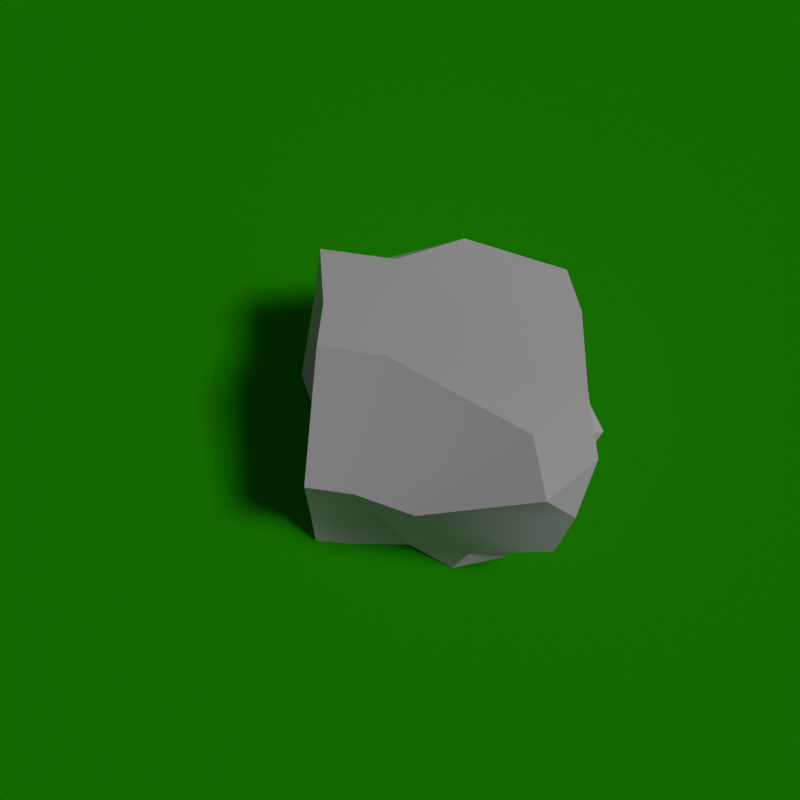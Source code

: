 # Source: land-stones-001-simple-64x64.blend  (saved by Blender 4.3.34; exported with 4.5.12 LTS)
import bpy
from mathutils import Matrix  # noqa: F401  (used for matrix-valued properties, if any)

bpy.ops.wm.read_factory_settings(use_empty=True)
scene = bpy.context.scene
scene.name = 'Scene'

# ---- collections
col_collection = bpy.data.collections.new('Collection'); scene.collection.children.link(col_collection)
col_stones = bpy.data.collections.new('Stones'); scene.collection.children.link(col_stones)

# ---- materials (node trees are filled in below, after node groups)
mat_material = bpy.data.materials.new('Material')
mat_material.alpha_threshold = 0.0
mat_material.roughness = 0.5
mat_material.line_color = (0.0, 0.0, 0.0, 0.8)
mat_green = bpy.data.materials.new('Green')

# ---- material node trees
mat_material.use_nodes = True; mat_material.node_tree.nodes.clear()
_N = mat_material.node_tree.nodes; _L = mat_material.node_tree.links
n0 = _N.new('ShaderNodeOutputMaterial'); n0.name = 'Material Output'; n0.location = (300, 300)
n1 = _N.new('ShaderNodeBsdfPrincipled'); n1.name = 'Principled BSDF'; n1.location = (10, 300)
n1.inputs[3].default_value = 1.45
_L.new(n1.outputs[0], n0.inputs[0])
n0.is_active_output = True
mat_green.use_nodes = True; mat_green.node_tree.nodes.clear()
_N = mat_green.node_tree.nodes; _L = mat_green.node_tree.links
n0 = _N.new('ShaderNodeBsdfPrincipled'); n0.name = 'Principled BSDF'; n0.location = (10, 300)
n0.inputs[0].default_value = (0.0, 0.5225, 0.0, 1.0)
n0.inputs[2].default_value = 1.0
n1 = _N.new('ShaderNodeOutputMaterial'); n1.name = 'Material Output'; n1.location = (300, 300)
_L.new(n0.outputs[0], n1.inputs[0])
n1.is_active_output = True

# ---- world
world_world = bpy.data.worlds.new('World'); scene.world = world_world
world_world.use_nodes = True; world_world.node_tree.nodes.clear()
_N = world_world.node_tree.nodes; _L = world_world.node_tree.links
n0 = _N.new('ShaderNodeOutputWorld'); n0.name = 'World Output'; n0.location = (300, 300)
n1 = _N.new('ShaderNodeBackground'); n1.name = 'Background'; n1.location = (10, 300)
n1.inputs[0].default_value = (0.05088, 0.05088, 0.05088, 1.0)
_L.new(n1.outputs[0], n0.inputs[0])
n0.is_active_output = True
world_world.color = (0.05088, 0.05088, 0.05088)
world_world.sun_shadow_jitter_overblur = 0.0

# ---- cameras
cam_camera = bpy.data.cameras.new('Camera')
cam_camera.clip_end = 100.0
cam_camera.lens = 55.0
cam_camera.ortho_scale = 7.314

# ---- lights
light_light = bpy.data.lights.new('Light', 'SUN')
light_light.specular_factor = 0.0
light_light.transmission_factor = 0.0
light_light.volume_factor = 0.0
light_light.angle = 0.2618
light_light.energy = 1.0
light_light.shadow_soft_size = 0.1
light_light.shadow_cascade_max_distance = 1000.0

# ---- meshes
me_cube = bpy.data.meshes.new('Cube')
me_cube.from_pydata([(-0.1067, 0.08708, -0.9209), (-0.3306, -0.6463, -0.9004), (0.6991, -0.00891, -0.8183), (-0.5378, 0.3467, -0.3064), (0.2634, 0.3912, -0.2941), (-0.3306, -0.7236, -0.254), (-0.2614, -0.2623, -0.9281), (0.609, -0.4338, -0.9304), (-0.7195, -0.06136, -0.3574), (0.6659, 0.1988, -0.5816), (0.3784, 0.1795, -0.9176), (0.3865, -0.8661, -0.7452), (-0.03254, 0.3667, -0.2161), (-0.1215, 0.2645, -0.6316), (0.1165, -0.7688, -1.007), (0.2154, -0.3793, -0.9951), (0.4274, -0.3935, -0.3998), (0.2588, -0.8535, -0.4357), (-0.7422, -0.6729, -0.3658), (0.4119, 0.1535, -0.2476), (0.5637, -0.8711, -0.9827), (-0.6624, -0.3605, -0.3418), (0.5104, 0.2866, -0.4175), (-0.3544, 0.3803, -0.2429), (-0.1232, 0.2365, -0.7273), (-0.2359, -0.853, -0.9406), (-0.5557, -0.7452, -0.7118), (0.7436, -0.2438, -0.9596), (0.1168, 0.1877, -0.8367), (-0.376, 0.4071, -0.4602), (-0.3983, -0.1871, -0.7476), (-0.15, 0.06392, -0.583), (0.02166, -0.4183, -0.9073), (-0.4867, -0.3453, -0.2534), (-0.2555, -0.4365, -0.2446), (0.1621, 0.4704, -0.572), (0.3113, 0.363, -0.7902), (0.193, 0.1797, -0.4759), (-0.04875, 0.3707, -0.6089), (0.5454, 0.1501, -0.7186), (0.6644, -0.1685, -0.8035), (0.3104, -0.6447, -0.4295), (0.1302, 0.1203, -0.1872), (-0.5111, -0.6827, -0.3523), (0.2963, -0.1075, -0.9952), (0.2853, -0.8748, -0.9622), (-0.6957, -0.3939, -0.5531), (-0.3728, -0.5343, -0.9928), (0.06563, -0.8171, -0.7681), (-0.1458, 0.1075, -0.8569), (-0.1295, 0.3526, -0.519), (-0.09984, 0.0879, -0.9204), (0.09798, 0.3196, -0.7581), (-0.1175, -0.7851, -0.8394), (-0.2804, -0.7417, -0.7845), (-0.06126, -0.8023, -0.8445), (0.06418, -0.7445, -0.4897), (-0.4296, -0.6493, -0.4655), (0.2092, -0.7963, -0.5457), (-0.2934, -0.6615, -0.4652)], [], [(4, 22, 37), (45, 7, 20), (48, 58, 56, 53, 55), (39, 9, 40), (36, 52, 38, 35), (13, 29, 38), (10, 39, 2), (20, 7, 11), (16, 41, 7), (19, 42, 16), (4, 42, 19), (12, 33, 34), (32, 44, 15), (1, 32, 25), (6, 32, 47), (15, 27, 45), (29, 31, 8), (46, 26, 18), (21, 8, 46), (47, 1, 26), (46, 30, 47), (15, 44, 27), (37, 22, 9), (22, 4, 19), (2, 27, 44), (34, 41, 42), (47, 30, 6), (46, 8, 31), (29, 13, 31), (45, 27, 7), (28, 10, 44), (48, 11, 58), (25, 14, 55), (33, 8, 21), (12, 37, 23), (42, 4, 12), (37, 9, 39), (38, 52, 24), (35, 50, 37), (11, 48, 45, 20), (29, 3, 23), (28, 49, 24), (38, 50, 35), (39, 35, 37), (36, 39, 10), (16, 7, 40), (40, 27, 2, 39), (7, 27, 40), (41, 17, 11, 7), (5, 17, 41, 34), (18, 43, 33, 21), (41, 16, 42), (43, 5, 34, 33), (43, 18, 57), (26, 1, 25), (17, 5, 59, 56), (32, 6, 44), (14, 25, 32, 15), (0, 6, 30, 49), (1, 47, 32), (14, 15, 45), (3, 29, 8), (21, 46, 18), (26, 46, 47), (46, 31, 30), (3, 8, 33), (31, 24, 30), (31, 13, 24), (48, 14, 45), (12, 23, 33), (22, 19, 16), (9, 22, 16), (37, 12, 4), (42, 12, 34), (33, 23, 3), (49, 51, 0), (52, 36, 10, 28), (49, 30, 24), (44, 6, 0), (44, 10, 2), (40, 9, 16), (51, 28, 44, 0), (35, 39, 36), (23, 37, 29), (37, 50, 29), (38, 29, 50), (24, 13, 38), (49, 28, 51), (24, 52, 28), (55, 53, 25), (53, 54, 25), (58, 11, 17), (56, 58, 17), (56, 59, 53), (57, 18, 26, 54), (54, 26, 25), (55, 14, 48), (59, 5, 43, 57), (53, 59, 57, 54)])
me_cube.polygons.foreach_set('use_smooth', [True] * 99)
_k = set([(0, 6), (0, 49), (0, 51), (1, 25), (1, 26), (1, 32), (2, 10), (2, 27), (2, 39), (2, 44), (3, 8), (3, 23), (3, 29), (4, 12), (4, 19), (4, 22), (5, 17), (5, 34), (5, 43), (6, 32), (6, 47), (7, 20), (7, 27), (7, 45), (8, 21), (8, 46), (9, 22), (9, 39), (9, 40), (10, 28), (10, 36), (10, 44), (11, 17), (11, 20), (12, 23), (12, 42), (14, 15), (14, 25), (14, 45), (15, 44), (16, 19), (16, 41), (17, 41), (18, 21), (18, 26), (18, 43), (18, 46), (19, 22), (19, 42), (20, 45), (23, 29), (24, 30), (24, 49), (25, 26), (25, 55), (26, 47), (27, 40), (27, 44), (27, 45), (28, 51), (29, 38), (32, 44), (32, 47), (34, 42), (35, 36), (35, 37), (35, 39), (35, 50), (37, 39), (37, 50), (38, 50), (39, 40), (46, 47), (48, 55)])
me_cube.attributes.new('sharp_edge', 'BOOLEAN', 'EDGE').data.foreach_set('value', [ (min(e.vertices), max(e.vertices)) in _k for e in me_cube.edges])
_uv = me_cube.uv_layers.new(name='UVMap')
_uv.uv.foreach_set('vector', [0.875, 0.7401, 0.8125, 0.75, 0.8045, 0.6852, 0.3768, 0.6875, 0.5015, 0.743, 0.3736, 0.75, 0.3045, 0.6492, 0.1954, 0.7156, 0.1814, 0.709, 0.3095, 0.5857, 0.325, 0.6025, 0.625, 0.8125, 0.6197, 0.875, 0.5625, 0.8125, 0.6875, 0.625, 0.6875, 0.5625, 0.75, 0.5528, 0.75, 0.6055, 0.75, 0.5, 0.8125, 0.5015, 0.75, 0.5528, 0.625, 0.6323, 0.6875, 0.7457, 0.625, 0.75, 0.3736, 0.75, 0.5015, 0.743, 0.375, 0.8389, 0.5, 0.9956, 0.4375, 0.9921, 0.5015, 0.743, 0.5625, 0.0, 0.5547, 0.0625, 0.5, 0.0, 0.625, 0.009857, 0.5547, 0.0625, 0.5625, 0.0, 0.6218, 0.125, 0.4476, 0.1875, 0.4375, 0.125, 0.4456, 0.5625, 0.5625, 0.6234, 0.4981, 0.625, 0.375, 0.5, 0.4456, 0.5625, 0.3491, 0.5477, 0.5, 0.5, 0.4456, 0.5625, 0.4375, 0.4854, 0.4981, 0.625, 0.5709, 0.7584, 0.3768, 0.6875, 0.6244, 0.3125, 0.564, 0.375, 0.5, 0.2595, 0.4375, 0.325, 0.375, 0.3925, 0.375, 0.267, 0.4375, 0.25, 0.5, 0.2595, 0.4375, 0.325, 0.4375, 0.4854, 0.375, 0.5, 0.375, 0.3925, 0.4375, 0.325, 0.5, 0.4375, 0.4375, 0.4854, 0.4981, 0.625, 0.5625, 0.6234, 0.5709, 0.7584, 0.8045, 0.6852, 0.8125, 0.75, 0.75, 0.75, 0.6263, 0.9375, 0.625, 1.0, 0.5625, 1.0, 0.625, 0.75, 0.5709, 0.7584, 0.5625, 0.6234, 0.4375, 0.125, 0.4375, 0.0002191, 0.5547, 0.0625, 0.4375, 0.4854, 0.5, 0.4375, 0.5, 0.5, 0.4375, 0.325, 0.5, 0.2595, 0.564, 0.375, 0.6244, 0.3125, 0.625, 0.375, 0.564, 0.375, 0.3768, 0.6875, 0.5709, 0.7584, 0.5015, 0.743, 0.625, 0.5625, 0.625, 0.6323, 0.5625, 0.6234, 0.3045, 0.6492, 0.2861, 0.75, 0.1954, 0.7156, 0.3491, 0.5477, 0.375, 0.625, 0.325, 0.6025, 0.4476, 0.1875, 0.5, 0.2595, 0.4375, 0.25, 0.875, 0.625, 0.8045, 0.6852, 0.875, 0.5625, 0.5547, 0.0625, 0.625, 0.009857, 0.6218, 0.125, 0.8045, 0.6852, 0.75, 0.75, 0.6875, 0.7457, 0.75, 0.5528, 0.6875, 0.5625, 0.6875, 0.5, 0.75, 0.6055, 0.7812, 0.5535, 0.8045, 0.6852, 0.2861, 0.75, 0.3045, 0.6492, 0.3768, 0.6875, 0.3736, 0.75, 0.8125, 0.5015, 0.875, 0.5, 0.875, 0.5625, 0.625, 0.5625, 0.6334, 0.5, 0.6875, 0.5, 0.75, 0.5528, 0.7812, 0.5535, 0.75, 0.6055, 0.6875, 0.7457, 0.75, 0.6055, 0.8045, 0.6852, 0.6875, 0.625, 0.6875, 0.7457, 0.625, 0.6323, 0.5, 0.9956, 0.5015, 0.743, 0.5625, 0.8125, 0.5625, 0.8125, 0.5709, 0.7584, 0.625, 0.75, 0.625, 0.8125, 0.5015, 0.743, 0.5709, 0.7584, 0.5625, 0.8125, 0.4375, 0.9921, 0.375, 0.9867, 0.375, 0.8389, 0.5015, 0.743, 0.375, 0.125, 0.375, -0.0004023, 0.4375, 0.0002191, 0.4375, 0.125, 0.375, 0.267, 0.375, 0.1875, 0.4476, 0.1875, 0.4375, 0.25, 0.4375, 0.0002191, 0.5, 0.0, 0.5547, 0.0625, 0.375, 0.1875, 0.375, 0.125, 0.4375, 0.125, 0.4476, 0.1875, 0.1187, 0.5609, 0.142, 0.5, 0.1655, 0.5582, 0.2675, 0.5, 0.375, 0.5, 0.3491, 0.5477, 0.1384, 0.7504, 0.125, 0.625, 0.1728, 0.6273, 0.1814, 0.709, 0.4456, 0.5625, 0.5, 0.5, 0.5625, 0.6234, 0.375, 0.625, 0.3491, 0.5477, 0.4456, 0.5625, 0.4981, 0.625, 0.633, 0.5, 0.5, 0.5, 0.5, 0.4375, 0.6329, 0.4996, 0.375, 0.5, 0.4375, 0.4854, 0.4456, 0.5625, 0.375, 0.625, 0.4981, 0.625, 0.3768, 0.6875, 0.6245, 0.25, 0.6244, 0.3125, 0.5, 0.2595, 0.4375, 0.25, 0.4375, 0.325, 0.375, 0.267, 0.375, 0.3925, 0.4375, 0.325, 0.4375, 0.4854, 0.4375, 0.325, 0.564, 0.375, 0.5, 0.4375, 0.6245, 0.25, 0.5, 0.2595, 0.4476, 0.1875, 0.564, 0.375, 0.6213, 0.4375, 0.5, 0.4375, 0.564, 0.375, 0.625, 0.375, 0.6213, 0.4375, 0.3045, 0.6492, 0.375, 0.625, 0.3768, 0.6875, 0.6218, 0.125, 0.6219, 0.1875, 0.4476, 0.1875, 0.6263, 0.9375, 0.5625, 1.0, 0.5, 0.9956, 0.6197, 0.875, 0.6263, 0.9375, 0.5, 0.9956, 0.8045, 0.6852, 0.875, 0.625, 0.875, 0.7401, 0.5547, 0.0625, 0.6218, 0.125, 0.4375, 0.125, 0.4476, 0.1875, 0.6219, 0.1875, 0.6245, 0.25, 0.6334, 0.5, 0.6328, 0.5017, 0.633, 0.5, 0.6875, 0.5625, 0.6875, 0.625, 0.625, 0.6323, 0.625, 0.5625, 0.6329, 0.4996, 0.5, 0.4375, 0.6213, 0.4375, 0.5625, 0.6234, 0.5, 0.5, 0.633, 0.5, 0.5625, 0.6234, 0.625, 0.6323, 0.625, 0.75, 0.5625, 0.8125, 0.6197, 0.875, 0.5, 0.9956, 0.6328, 0.5017, 0.625, 0.5625, 0.5625, 0.6234, 0.633, 0.5, 0.75, 0.6055, 0.6875, 0.7457, 0.6875, 0.625, 0.875, 0.5625, 0.8045, 0.6852, 0.8125, 0.5015, 0.8045, 0.6852, 0.7812, 0.5535, 0.8125, 0.5015, 0.75, 0.5528, 0.8125, 0.5015, 0.7812, 0.5535, 0.6875, 0.5, 0.75, 0.5, 0.75, 0.5528, 0.6334, 0.5, 0.625, 0.5625, 0.6328, 0.5017, 0.6875, 0.5, 0.6875, 0.5625, 0.625, 0.5625, 0.325, 0.6025, 0.3095, 0.5857, 0.3491, 0.5477, 0.3095, 0.5857, 0.2905, 0.551, 0.3491, 0.5477, 0.1954, 0.7156, 0.2861, 0.75, 0.1384, 0.7504, 0.1814, 0.709, 0.1954, 0.7156, 0.1384, 0.7504, 0.1814, 0.709, 0.1728, 0.6273, 0.3095, 0.5857, 0.1655, 0.5582, 0.142, 0.5, 0.2675, 0.5, 0.2905, 0.551, 0.2905, 0.551, 0.2675, 0.5, 0.3491, 0.5477, 0.325, 0.6025, 0.375, 0.625, 0.3045, 0.6492, 0.1728, 0.6273, 0.125, 0.625, 0.1187, 0.5609, 0.1655, 0.5582, 0.3095, 0.5857, 0.1728, 0.6273, 0.1655, 0.5582, 0.2905, 0.551])
me_cube.materials.append(mat_material)
me_cube.use_mirror_vertex_groups = False
me_cube.update()
me_plane_001 = bpy.data.meshes.new('Plane.001')
me_plane_001.from_pydata([(-5.0, -5.0, 0.0), (5.0, -5.0, 0.0), (-5.0, 5.0, 0.0), (5.0, 5.0, 0.0)], [], [(0, 1, 3, 2)])
_uv = me_plane_001.uv_layers.new(name='UVMap')
_uv.uv.foreach_set('vector', [0.0, 0.0, 1.0, 0.0, 1.0, 1.0, 0.0, 1.0])
me_plane_001.materials.append(mat_green)
me_plane_001.update()

# ---- objects
ob_light = bpy.data.objects.new('Light', light_light)
ob_camera = bpy.data.objects.new('Camera', cam_camera)
ob_000 = bpy.data.objects.new('000', me_cube)
ob_plane = bpy.data.objects.new('Plane', me_plane_001)

# ---- transforms, parenting, visibility, modifiers, constraints
ob_light.location = (4.076, 1.005, 5.904)
ob_light.rotation_euler = (0.6503, 0.05522, 1.866)
ob_light.lock_rotations_4d = False
ob_light.empty_display_type = 'ARROWS'
ob_light.color = (0.0, 0.0, 0.0, 0.0)
ob_light.lineart.crease_threshold = 0.0
ob_camera.location = (0.0, 0.0, 6.0)
ob_camera.lock_rotations_4d = False
ob_camera.empty_display_type = 'ARROWS'
ob_camera.color = (0.0, 0.0, 0.0, 0.0)
ob_camera.display_type = 'WIRE'
ob_camera.lineart.crease_threshold = 0.0
ob_000.location = (0.427, -0.02788, 1.0)
ob_000.rotation_euler = (0.0, -0.0, -1.464)
ob_000.scale = (1.041, 1.041, 1.041)
ob_000.lock_rotations_4d = False
ob_000.empty_display_type = 'ARROWS'
ob_000.lineart.crease_threshold = 0.0
ob_plane.location = (0.0, 0.0, 0.0)

# ---- collection membership
col_collection.objects.link(ob_light)
col_collection.objects.link(ob_camera)
col_stones.objects.link(ob_000)
col_stones.objects.link(ob_plane)

# ---- scene / render settings (as saved in the file)
scene.camera = ob_camera
scene.frame_start = 1; scene.frame_end = 1; scene.frame_set(1)
scene.render.engine = 'BLENDER_EEVEE_NEXT'
scene.render.resolution_x = 64
scene.render.resolution_y = 64
scene.render.use_freestyle = True
scene.render.line_thickness_mode = 'RELATIVE'
scene.render.line_thickness = 2.0
scene.eevee.light_threshold = 0.3
scene.eevee.use_raytracing = True
bpy.context.view_layer.update()
